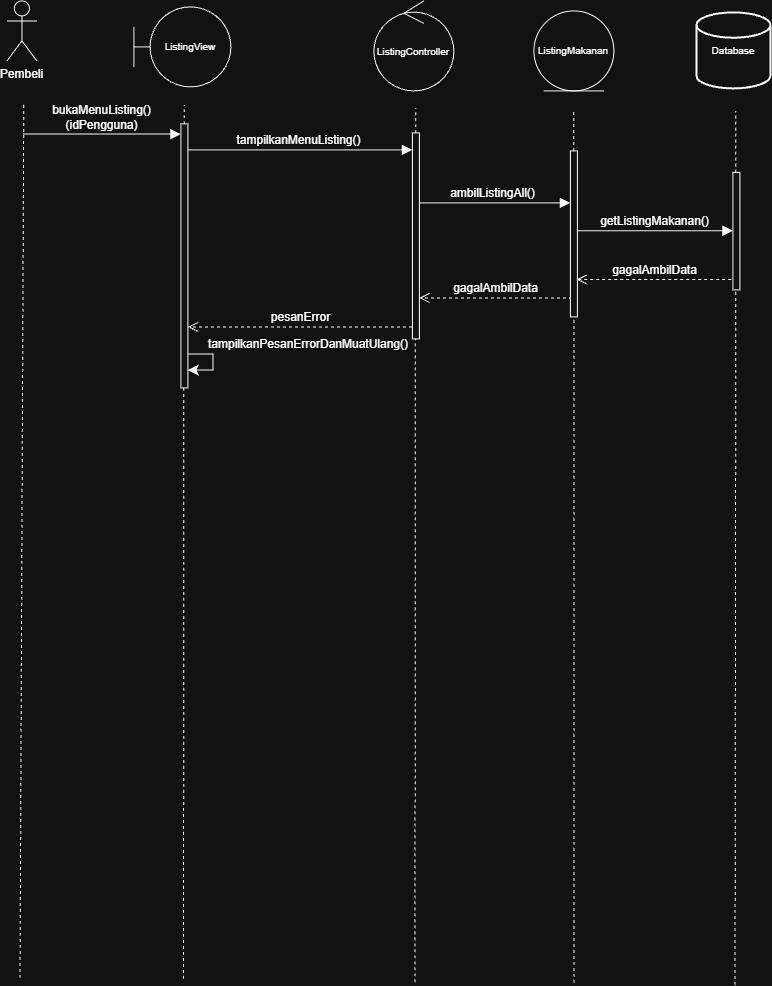

The diagram above was exported from draw.io. Its source (the exported page's mxGraphModel, read from the mxfile embedded in the PNG):
<mxGraphModel dx="1188" dy="1153" grid="0" gridSize="10" guides="1" tooltips="1" connect="1" arrows="1" fold="1" page="1" pageScale="1" pageWidth="850" pageHeight="1100" math="0" shadow="0">
  <root>
    <mxCell id="fR6JfLlu2kog0lDAEDfc-0" />
    <mxCell id="fR6JfLlu2kog0lDAEDfc-1" parent="fR6JfLlu2kog0lDAEDfc-0" />
    <mxCell id="fR6JfLlu2kog0lDAEDfc-2" parent="fR6JfLlu2kog0lDAEDfc-1" style="shape=umlActor;verticalLabelPosition=bottom;verticalAlign=top;html=1;outlineConnect=0;movable=1;resizable=1;rotatable=1;deletable=1;editable=1;locked=0;connectable=1;" value="Pembeli" vertex="1">
      <mxGeometry height="60" width="30" x="58" y="42" as="geometry" />
    </mxCell>
    <mxCell id="fR6JfLlu2kog0lDAEDfc-3" parent="fR6JfLlu2kog0lDAEDfc-1" style="ellipse;shape=umlEntity;whiteSpace=wrap;html=1;" value="&lt;font style=&quot;font-size: 10px;&quot;&gt;ListingMakanan&lt;/font&gt;" vertex="1">
      <mxGeometry height="80" width="80" x="585" y="52" as="geometry" />
    </mxCell>
    <mxCell id="fR6JfLlu2kog0lDAEDfc-4" edge="1" parent="fR6JfLlu2kog0lDAEDfc-1" source="fR6JfLlu2kog0lDAEDfc-22" style="endArrow=none;dashed=1;html=1;rounded=0;fontSize=12;startSize=8;endSize=8;curved=1;" value="">
      <mxGeometry height="50" relative="1" width="50" as="geometry">
        <mxPoint x="463.13" y="1023.33" as="sourcePoint" />
        <mxPoint x="466.87" y="149.42" as="targetPoint" />
      </mxGeometry>
    </mxCell>
    <mxCell id="fR6JfLlu2kog0lDAEDfc-5" edge="1" parent="fR6JfLlu2kog0lDAEDfc-1" style="endArrow=none;dashed=1;html=1;rounded=0;fontSize=12;startSize=8;endSize=8;curved=1;" value="">
      <mxGeometry height="50" relative="1" width="50" as="geometry">
        <mxPoint x="71.13" y="1018.9100000000001" as="sourcePoint" />
        <mxPoint x="74.87" y="145" as="targetPoint" />
      </mxGeometry>
    </mxCell>
    <mxCell id="fR6JfLlu2kog0lDAEDfc-6" parent="fR6JfLlu2kog0lDAEDfc-1" style="strokeWidth=2;html=1;shape=mxgraph.flowchart.database;whiteSpace=wrap;" value="&lt;font style=&quot;font-size: 10px;&quot;&gt;Database&lt;/font&gt;" vertex="1">
      <mxGeometry height="76" width="74" x="748" y="54" as="geometry" />
    </mxCell>
    <mxCell id="fR6JfLlu2kog0lDAEDfc-7" parent="fR6JfLlu2kog0lDAEDfc-1" style="shape=umlBoundary;whiteSpace=wrap;html=1;" value="&lt;font style=&quot;font-size: 10px;&quot;&gt;ListingView&lt;/font&gt;" vertex="1">
      <mxGeometry height="80" width="97" x="185" y="48" as="geometry" />
    </mxCell>
    <mxCell id="fR6JfLlu2kog0lDAEDfc-8" parent="fR6JfLlu2kog0lDAEDfc-1" style="ellipse;shape=umlControl;whiteSpace=wrap;html=1;" value="&lt;font style=&quot;font-size: 10px;&quot;&gt;ListingController&lt;/font&gt;" vertex="1">
      <mxGeometry height="90" width="80" x="425" y="42" as="geometry" />
    </mxCell>
    <mxCell id="fR6JfLlu2kog0lDAEDfc-9" edge="1" parent="fR6JfLlu2kog0lDAEDfc-1" source="fR6JfLlu2kog0lDAEDfc-20" style="endArrow=none;dashed=1;html=1;rounded=0;fontSize=12;startSize=8;endSize=8;curved=1;" value="">
      <mxGeometry height="50" relative="1" width="50" as="geometry">
        <mxPoint x="231.63" y="1019.9100000000001" as="sourcePoint" />
        <mxPoint x="235.37" y="146" as="targetPoint" />
      </mxGeometry>
    </mxCell>
    <mxCell id="fR6JfLlu2kog0lDAEDfc-10" edge="1" parent="fR6JfLlu2kog0lDAEDfc-1" style="endArrow=none;dashed=1;html=1;rounded=0;fontSize=12;startSize=8;endSize=8;curved=1;" value="">
      <mxGeometry height="50" relative="1" width="50" as="geometry">
        <mxPoint x="624.87" y="192" as="sourcePoint" />
        <mxPoint x="624.87" y="150" as="targetPoint" />
      </mxGeometry>
    </mxCell>
    <mxCell id="fR6JfLlu2kog0lDAEDfc-11" edge="1" parent="fR6JfLlu2kog0lDAEDfc-1" source="fR6JfLlu2kog0lDAEDfc-26" style="endArrow=none;dashed=1;html=1;rounded=0;fontSize=12;startSize=8;endSize=8;curved=1;" value="">
      <mxGeometry height="50" relative="1" width="50" as="geometry">
        <mxPoint x="783.13" y="1025.91" as="sourcePoint" />
        <mxPoint x="786.87" y="152" as="targetPoint" />
      </mxGeometry>
    </mxCell>
    <mxCell id="fR6JfLlu2kog0lDAEDfc-12" edge="1" parent="fR6JfLlu2kog0lDAEDfc-1" style="html=1;verticalAlign=bottom;endArrow=block;curved=0;rounded=0;fontSize=12;startSize=8;endSize=8;" target="fR6JfLlu2kog0lDAEDfc-20" value="bukaMenuListing()&lt;div&gt;(idPengguna)&lt;/div&gt;">
      <mxGeometry relative="1" width="80" as="geometry">
        <mxPoint x="74.46" y="175.12" as="sourcePoint" />
        <mxPoint x="229.2" y="175.12" as="targetPoint" />
      </mxGeometry>
    </mxCell>
    <mxCell id="fR6JfLlu2kog0lDAEDfc-13" edge="1" parent="fR6JfLlu2kog0lDAEDfc-1" style="html=1;verticalAlign=bottom;endArrow=block;curved=0;rounded=0;fontSize=12;startSize=8;endSize=8;" target="fR6JfLlu2kog0lDAEDfc-22" value="tampilkanMenuListing()">
      <mxGeometry relative="1" width="80" as="geometry">
        <mxPoint x="235" y="191" as="sourcePoint" />
        <mxPoint x="466.31" y="191" as="targetPoint" />
      </mxGeometry>
    </mxCell>
    <mxCell id="fR6JfLlu2kog0lDAEDfc-14" edge="1" parent="fR6JfLlu2kog0lDAEDfc-1" style="html=1;verticalAlign=bottom;endArrow=block;curved=0;rounded=0;fontSize=12;startSize=8;endSize=8;" value="ambilListingAll()">
      <mxGeometry relative="1" width="80" as="geometry">
        <mxPoint x="465" y="244" as="sourcePoint" />
        <mxPoint x="621.5" y="244" as="targetPoint" />
      </mxGeometry>
    </mxCell>
    <mxCell id="fR6JfLlu2kog0lDAEDfc-15" edge="1" parent="fR6JfLlu2kog0lDAEDfc-1" style="html=1;verticalAlign=bottom;endArrow=block;curved=0;rounded=0;fontSize=12;startSize=8;endSize=8;" value="getListingMakanan()">
      <mxGeometry relative="1" width="80" as="geometry">
        <mxPoint x="625.55" y="271.85" as="sourcePoint" />
        <mxPoint x="784" y="271.85" as="targetPoint" />
      </mxGeometry>
    </mxCell>
    <mxCell id="fR6JfLlu2kog0lDAEDfc-16" edge="1" parent="fR6JfLlu2kog0lDAEDfc-1" style="html=1;verticalAlign=bottom;endArrow=open;dashed=1;endSize=8;curved=0;rounded=0;fontSize=12;" value="gagalAmbilData">
      <mxGeometry relative="1" as="geometry">
        <mxPoint x="782.28" y="320.53" as="sourcePoint" />
        <mxPoint x="627.78" y="320.53" as="targetPoint" />
      </mxGeometry>
    </mxCell>
    <mxCell id="fR6JfLlu2kog0lDAEDfc-17" edge="1" parent="fR6JfLlu2kog0lDAEDfc-1" style="html=1;verticalAlign=bottom;endArrow=open;dashed=1;endSize=8;curved=0;rounded=0;fontSize=12;" value="gagalAmbilData">
      <mxGeometry relative="1" as="geometry">
        <mxPoint x="623.06" y="339" as="sourcePoint" />
        <mxPoint x="470.5" y="339" as="targetPoint" />
      </mxGeometry>
    </mxCell>
    <mxCell id="fR6JfLlu2kog0lDAEDfc-18" edge="1" parent="fR6JfLlu2kog0lDAEDfc-1" style="html=1;verticalAlign=bottom;endArrow=open;dashed=1;endSize=8;curved=0;rounded=0;fontSize=12;" value="pesanError">
      <mxGeometry relative="1" as="geometry">
        <mxPoint x="463.05999999999995" y="368" as="sourcePoint" />
        <mxPoint x="239.0000000000001" y="368.0000000000001" as="targetPoint" />
      </mxGeometry>
    </mxCell>
    <mxCell id="fR6JfLlu2kog0lDAEDfc-19" edge="1" parent="fR6JfLlu2kog0lDAEDfc-1" style="endArrow=none;dashed=1;html=1;rounded=0;fontSize=12;startSize=8;endSize=8;curved=1;" value="">
      <mxGeometry height="50" relative="1" width="50" as="geometry">
        <mxPoint x="234.63" y="1019.9100000000001" as="sourcePoint" />
        <mxPoint x="235" y="347" as="targetPoint" />
      </mxGeometry>
    </mxCell>
    <mxCell id="fR6JfLlu2kog0lDAEDfc-20" parent="fR6JfLlu2kog0lDAEDfc-1" style="html=1;points=[[0,0,0,0,5],[0,1,0,0,-5],[1,0,0,0,5],[1,1,0,0,-5]];perimeter=orthogonalPerimeter;outlineConnect=0;targetShapes=umlLifeline;portConstraint=eastwest;newEdgeStyle={&quot;curved&quot;:0,&quot;rounded&quot;:0};" value="" vertex="1">
      <mxGeometry height="264" width="7" x="232" y="165" as="geometry" />
    </mxCell>
    <mxCell id="fR6JfLlu2kog0lDAEDfc-21" edge="1" parent="fR6JfLlu2kog0lDAEDfc-1" style="endArrow=none;dashed=1;html=1;rounded=0;fontSize=12;startSize=8;endSize=8;curved=1;" value="">
      <mxGeometry height="50" relative="1" width="50" as="geometry">
        <mxPoint x="466.13" y="1023.33" as="sourcePoint" />
        <mxPoint x="466.5" y="340" as="targetPoint" />
      </mxGeometry>
    </mxCell>
    <mxCell id="fR6JfLlu2kog0lDAEDfc-22" parent="fR6JfLlu2kog0lDAEDfc-1" style="html=1;points=[[0,0,0,0,5],[0,1,0,0,-5],[1,0,0,0,5],[1,1,0,0,-5]];perimeter=orthogonalPerimeter;outlineConnect=0;targetShapes=umlLifeline;portConstraint=eastwest;newEdgeStyle={&quot;curved&quot;:0,&quot;rounded&quot;:0};" value="" vertex="1">
      <mxGeometry height="206" width="7" x="463.5" y="174" as="geometry" />
    </mxCell>
    <mxCell id="fR6JfLlu2kog0lDAEDfc-23" edge="1" parent="fR6JfLlu2kog0lDAEDfc-1" style="endArrow=none;dashed=1;html=1;rounded=0;fontSize=12;startSize=8;endSize=8;curved=1;" value="">
      <mxGeometry height="50" relative="1" width="50" as="geometry">
        <mxPoint x="625.13" y="1023.9100000000001" as="sourcePoint" />
        <mxPoint x="625.1300000000001" y="314" as="targetPoint" />
      </mxGeometry>
    </mxCell>
    <mxCell id="fR6JfLlu2kog0lDAEDfc-24" parent="fR6JfLlu2kog0lDAEDfc-1" style="html=1;points=[[0,0,0,0,5],[0,1,0,0,-5],[1,0,0,0,5],[1,1,0,0,-5]];perimeter=orthogonalPerimeter;outlineConnect=0;targetShapes=umlLifeline;portConstraint=eastwest;newEdgeStyle={&quot;curved&quot;:0,&quot;rounded&quot;:0};" value="" vertex="1">
      <mxGeometry height="166" width="7" x="621.5" y="192" as="geometry" />
    </mxCell>
    <mxCell id="fR6JfLlu2kog0lDAEDfc-25" edge="1" parent="fR6JfLlu2kog0lDAEDfc-1" style="endArrow=none;dashed=1;html=1;rounded=0;fontSize=12;startSize=8;endSize=8;curved=1;" value="">
      <mxGeometry height="50" relative="1" width="50" as="geometry">
        <mxPoint x="786.13" y="1025.91" as="sourcePoint" />
        <mxPoint x="787" y="282.9999999999999" as="targetPoint" />
      </mxGeometry>
    </mxCell>
    <mxCell id="fR6JfLlu2kog0lDAEDfc-26" parent="fR6JfLlu2kog0lDAEDfc-1" style="html=1;points=[[0,0,0,0,5],[0,1,0,0,-5],[1,0,0,0,5],[1,1,0,0,-5]];perimeter=orthogonalPerimeter;outlineConnect=0;targetShapes=umlLifeline;portConstraint=eastwest;newEdgeStyle={&quot;curved&quot;:0,&quot;rounded&quot;:0};" value="" vertex="1">
      <mxGeometry height="117.5" width="7" x="784" y="213.5" as="geometry" />
    </mxCell>
    <mxCell id="BPbpFLxB7K-kP-kSSbM4-4" edge="1" parent="fR6JfLlu2kog0lDAEDfc-1" style="endArrow=classic;html=1;rounded=0;fontSize=12;startSize=8;endSize=8;curved=0;" value="">
      <mxGeometry height="50" relative="1" width="50" as="geometry">
        <Array as="points">
          <mxPoint x="264.19000000000005" y="395" />
          <mxPoint x="264.19000000000005" y="411.22" />
        </Array>
        <mxPoint x="239" y="395" as="sourcePoint" />
        <mxPoint x="239" y="411.22" as="targetPoint" />
      </mxGeometry>
    </mxCell>
    <mxCell id="vtomfhVnh8tP4zAN_nEe-0" parent="fR6JfLlu2kog0lDAEDfc-1" style="text;html=1;whiteSpace=wrap;strokeColor=none;fillColor=none;align=center;verticalAlign=middle;rounded=0;fontSize=16;" value="&lt;font style=&quot;font-size: 12px;&quot;&gt;tampilkanPesanErrorDanMuatUlang()&lt;/font&gt;" vertex="1">
      <mxGeometry height="8" width="109.5" x="305" y="380" as="geometry" />
    </mxCell>
  </root>
</mxGraphModel>